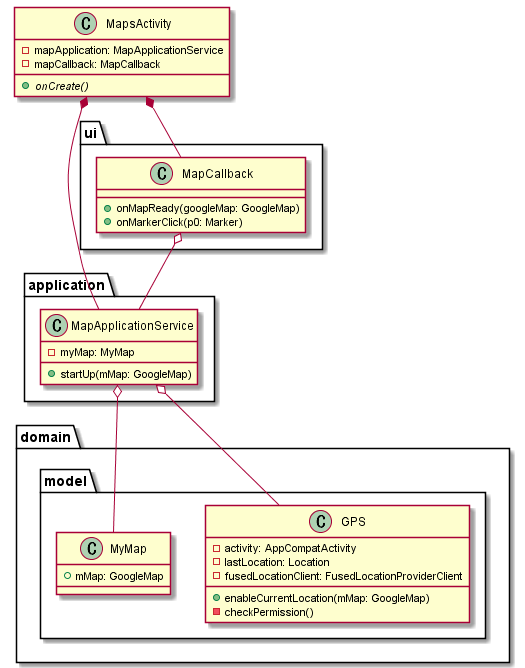

The diagram above was rendered by PlantUML. Its source (embedded in the PNG):
@startuml

class MapsActivity {
  - mapApplication: MapApplicationService
  - mapCallback: MapCallback

  + {abstract} onCreate()
}

package application {
  class MapApplicationService {
    - myMap: MyMap

    + startUp(mMap: GoogleMap)
  }
}

package ui {
  class MapCallback {
    + onMapReady(googleMap: GoogleMap)
    + onMarkerClick(p0: Marker)
  }
}

package domain {
    package model {
      class GPS {
        - activity: AppCompatActivity
        - lastLocation: Location
        - fusedLocationClient: FusedLocationProviderClient

        + enableCurrentLocation(mMap: GoogleMap)
        - checkPermission()
      }

    class MyMap {
      + mMap: GoogleMap
    }
  }
}

MapsActivity *-- MapApplicationService
MapsActivity *-- MapCallback
MapCallback o-- MapApplicationService

MapApplicationService o-- GPS
MapApplicationService o-- MyMap


@enduml